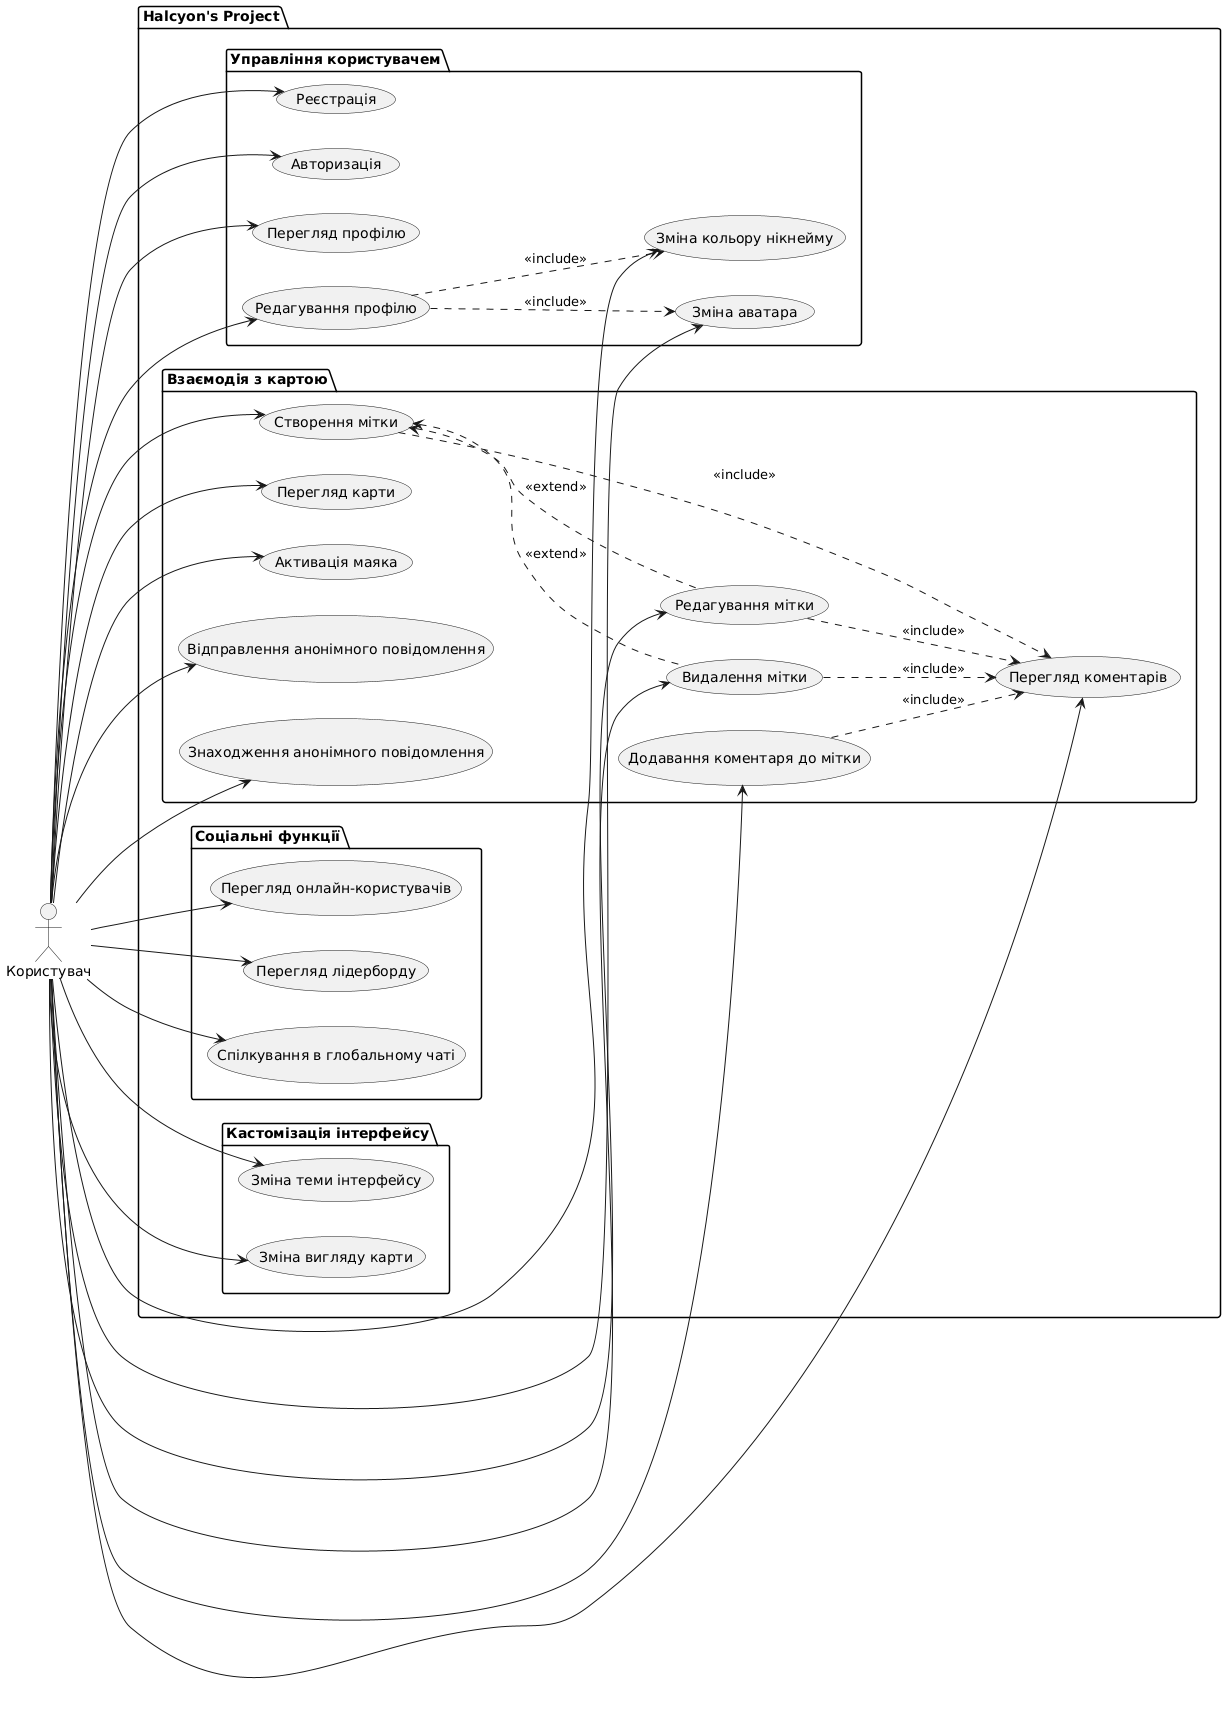

The diagram above was rendered by PlantUML. Its source (embedded in the PNG):
@startuml
left to right direction
actor "Користувач" as User

package "Halcyon's Project" {
    package "Управління користувачем" {
        usecase UC1_1 as "Реєстрація"
        usecase UC1_2 as "Авторизація"
        usecase UC1_3 as "Перегляд профілю"
        usecase UC1_4 as "Редагування профілю"
        usecase UC1_5 as "Зміна аватара"
        usecase UC1_6 as "Зміна кольору нікнейму"
    }

    package "Взаємодія з картою" {
        usecase UC2_1 as "Перегляд карти"
        usecase UC2_2 as "Створення мітки"
        usecase UC2_3 as "Редагування мітки"
        usecase UC2_4 as "Видалення мітки"
        usecase UC2_5 as "Активація маяка"
        usecase UC2_6 as "Додавання коментаря до мітки"
        usecase UC2_7 as "Перегляд коментарів"
        usecase UC2_8 as "Відправлення анонімного повідомлення"
        usecase UC2_9 as "Знаходження анонімного повідомлення"
    }

    package "Соціальні функції" {
        usecase UC3_1 as "Перегляд онлайн-користувачів"
        usecase UC3_2 as "Перегляд лідерборду"
        usecase UC3_3 as "Спілкування в глобальному чаті"
    }

    package "Кастомізація інтерфейсу" {
        usecase UC4_1 as "Зміна теми інтерфейсу"
        usecase UC4_2 as "Зміна вигляду карти"
    }
}

' Зв'язки актора
User --> UC1_1
User --> UC1_2
User --> UC1_3
User --> UC1_4
User --> UC1_5
User --> UC1_6

User --> UC2_1
User --> UC2_2
User --> UC2_3
User --> UC2_4
User --> UC2_5
User --> UC2_6
User --> UC2_7
User --> UC2_8
User --> UC2_9

User --> UC3_1
User --> UC3_2
User --> UC3_3

User --> UC4_1
User --> UC4_2

' <<includes>>
UC1_4 .down.> UC1_5 : <<include>>
UC1_4 .down.> UC1_6 : <<include>>

UC2_2 .down.> UC2_7 : <<include>>
UC2_3 .down.> UC2_7 : <<include>>
UC2_4 .down.> UC2_7 : <<include>>
UC2_6 .down.> UC2_7 : <<include>>

' <<extends>>
UC2_3 .up.> UC2_2 : <<extend>>
UC2_4 .up.> UC2_2 : <<extend>>
@enduml